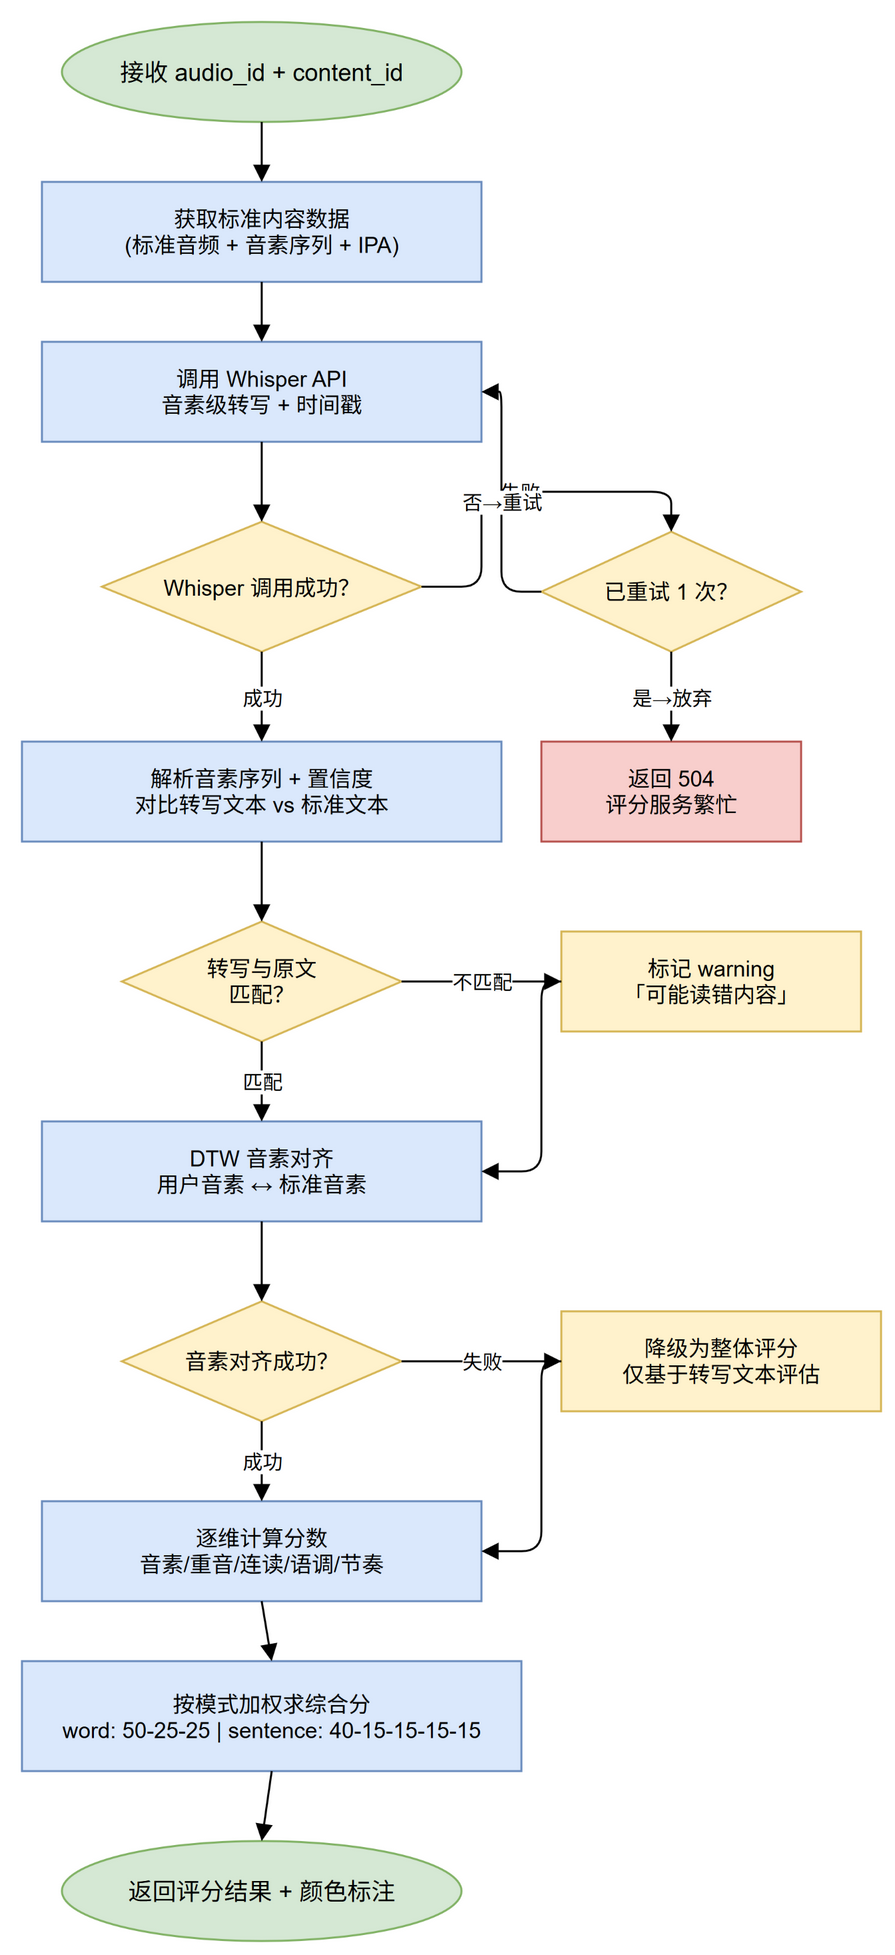

The diagram above was exported from draw.io. Its source (the exported page's mxGraphModel, read from the mxfile embedded in the PNG):
<mxGraphModel>
  <root>
    <mxCell id="0" />
    <mxCell id="1" parent="0" />
    <mxCell id="start" value="接收 audio_id + content_id" style="ellipse;whiteSpace=wrap;html=1;fillColor=#d5e8d4;strokeColor=#82b366;fontSize=12;" vertex="1" parent="1">
      <mxGeometry x="360" y="20" width="200" height="50" as="geometry" />
    </mxCell>
    <mxCell id="p1" value="获取标准内容数据&#10;(标准音频 + 音素序列 + IPA)" style="rounded=0;whiteSpace=wrap;html=1;fillColor=#dae8fc;strokeColor=#6c8ebf;fontSize=11;" vertex="1" parent="1">
      <mxGeometry x="350" y="100" width="220" height="50" as="geometry" />
    </mxCell>
    <mxCell id="p2" value="调用 Whisper API&#10;音素级转写 + 时间戳" style="rounded=0;whiteSpace=wrap;html=1;fillColor=#dae8fc;strokeColor=#6c8ebf;fontSize=11;" vertex="1" parent="1">
      <mxGeometry x="350" y="180" width="220" height="50" as="geometry" />
    </mxCell>
    <mxCell id="d1" value="Whisper 调用成功？" style="rhombus;whiteSpace=wrap;html=1;fillColor=#fff2cc;strokeColor=#d6b656;fontSize=11;" vertex="1" parent="1">
      <mxGeometry x="380" y="270" width="160" height="65" as="geometry" />
    </mxCell>
    <mxCell id="d2" value="已重试 1 次？" style="rhombus;whiteSpace=wrap;html=1;fillColor=#fff2cc;strokeColor=#d6b656;fontSize=11;" vertex="1" parent="1">
      <mxGeometry x="600" y="275" width="130" height="60" as="geometry" />
    </mxCell>
    <mxCell id="p3" value="返回 504&#10;评分服务繁忙" style="rounded=0;whiteSpace=wrap;html=1;fillColor=#f8cecc;strokeColor=#b85450;fontSize=11;" vertex="1" parent="1">
      <mxGeometry x="600" y="380" width="130" height="50" as="geometry" />
    </mxCell>
    <mxCell id="p4" value="解析音素序列 + 置信度&#10;对比转写文本 vs 标准文本" style="rounded=0;whiteSpace=wrap;html=1;fillColor=#dae8fc;strokeColor=#6c8ebf;fontSize=11;" vertex="1" parent="1">
      <mxGeometry x="340" y="380" width="240" height="50" as="geometry" />
    </mxCell>
    <mxCell id="d3" value="转写与原文&#10;匹配？" style="rhombus;whiteSpace=wrap;html=1;fillColor=#fff2cc;strokeColor=#d6b656;fontSize=11;" vertex="1" parent="1">
      <mxGeometry x="390" y="470" width="140" height="60" as="geometry" />
    </mxCell>
    <mxCell id="p5" value="标记 warning&#10;「可能读错内容」" style="rounded=0;whiteSpace=wrap;html=1;fillColor=#fff2cc;strokeColor=#d6b656;fontSize=11;" vertex="1" parent="1">
      <mxGeometry x="610" y="475" width="150" height="50" as="geometry" />
    </mxCell>
    <mxCell id="p6" value="DTW 音素对齐&#10;用户音素 ↔ 标准音素" style="rounded=0;whiteSpace=wrap;html=1;fillColor=#dae8fc;strokeColor=#6c8ebf;fontSize=11;" vertex="1" parent="1">
      <mxGeometry x="350" y="570" width="220" height="50" as="geometry" />
    </mxCell>
    <mxCell id="d4" value="音素对齐成功？" style="rhombus;whiteSpace=wrap;html=1;fillColor=#fff2cc;strokeColor=#d6b656;fontSize=11;" vertex="1" parent="1">
      <mxGeometry x="390" y="660" width="140" height="60" as="geometry" />
    </mxCell>
    <mxCell id="p7" value="降级为整体评分&#10;仅基于转写文本评估" style="rounded=0;whiteSpace=wrap;html=1;fillColor=#fff2cc;strokeColor=#d6b656;fontSize=11;" vertex="1" parent="1">
      <mxGeometry x="610" y="665" width="160" height="50" as="geometry" />
    </mxCell>
    <mxCell id="p8" value="逐维计算分数&#10;音素/重音/连读/语调/节奏" style="rounded=0;whiteSpace=wrap;html=1;fillColor=#dae8fc;strokeColor=#6c8ebf;fontSize=11;" vertex="1" parent="1">
      <mxGeometry x="350" y="760" width="220" height="50" as="geometry" />
    </mxCell>
    <mxCell id="p9" value="按模式加权求综合分&#10;word: 50-25-25 | sentence: 40-15-15-15-15" style="rounded=0;whiteSpace=wrap;html=1;fillColor=#dae8fc;strokeColor=#6c8ebf;fontSize=11;" vertex="1" parent="1">
      <mxGeometry x="340" y="840" width="250" height="55" as="geometry" />
    </mxCell>
    <mxCell id="end1" value="返回评分结果 + 颜色标注" style="ellipse;whiteSpace=wrap;html=1;fillColor=#d5e8d4;strokeColor=#82b366;fontSize=12;" vertex="1" parent="1">
      <mxGeometry x="360" y="930" width="200" height="50" as="geometry" />
    </mxCell>
    <mxCell id="e1" value="" style="exitX=0.5;exitY=1;entryX=0.5;entryY=0;endArrow=block;html=1;" edge="1" parent="1" source="start" target="p1">
      <mxGeometry relative="1" as="geometry" />
    </mxCell>
    <mxCell id="e2" value="" style="exitX=0.5;exitY=1;entryX=0.5;entryY=0;endArrow=block;html=1;" edge="1" parent="1" source="p1" target="p2">
      <mxGeometry relative="1" as="geometry" />
    </mxCell>
    <mxCell id="e3" value="" style="exitX=0.5;exitY=1;entryX=0.5;entryY=0;endArrow=block;html=1;" edge="1" parent="1" source="p2" target="d1">
      <mxGeometry relative="1" as="geometry" />
    </mxCell>
    <mxCell id="e4" value="失败" style="exitX=1;exitY=0.5;entryX=0.5;entryY=0;endArrow=block;fontSize=10;html=1;edgeStyle=orthogonalEdgeStyle;rounded=1;orthogonalLoop=1;jettySize=auto;" edge="1" parent="1" source="d1" target="d2">
      <mxGeometry relative="1" as="geometry" />
    </mxCell>
    <mxCell id="e5" value="否→重试" style="exitX=0;exitY=0.5;entryX=1;entryY=0.5;endArrow=block;fontSize=10;html=1;edgeStyle=orthogonalEdgeStyle;rounded=1;orthogonalLoop=1;jettySize=auto;" edge="1" parent="1" source="d2" target="p2">
      <mxGeometry relative="1" as="geometry">
        <Array as="points">
          <mxPoint x="580" y="305" />
          <mxPoint x="580" y="205" />
        </Array>
      </mxGeometry>
    </mxCell>
    <mxCell id="e6" value="是→放弃" style="exitX=0.5;exitY=1;entryX=0.5;entryY=0;endArrow=block;fontSize=10;html=1;" edge="1" parent="1" source="d2" target="p3">
      <mxGeometry relative="1" as="geometry" />
    </mxCell>
    <mxCell id="e7" value="成功" style="exitX=0.5;exitY=1;entryX=0.5;entryY=0;endArrow=block;fontSize=10;html=1;" edge="1" parent="1" source="d1" target="p4">
      <mxGeometry relative="1" as="geometry" />
    </mxCell>
    <mxCell id="e8" value="" style="exitX=0.5;exitY=1;entryX=0.5;entryY=0;endArrow=block;html=1;" edge="1" parent="1" source="p4" target="d3">
      <mxGeometry relative="1" as="geometry" />
    </mxCell>
    <mxCell id="e9" value="不匹配" style="exitX=1;exitY=0.5;entryX=0;entryY=0.5;endArrow=block;fontSize=10;html=1;edgeStyle=orthogonalEdgeStyle;rounded=1;orthogonalLoop=1;jettySize=auto;" edge="1" parent="1" source="d3" target="p5">
      <mxGeometry relative="1" as="geometry" />
    </mxCell>
    <mxCell id="e10" value="匹配" style="exitX=0.5;exitY=1;entryX=0.5;entryY=0;endArrow=block;fontSize=10;html=1;" edge="1" parent="1" source="d3" target="p6">
      <mxGeometry relative="1" as="geometry" />
    </mxCell>
    <mxCell id="e11" value="" style="exitX=0;exitY=0.5;entryX=1;entryY=0.5;endArrow=block;html=1;edgeStyle=orthogonalEdgeStyle;rounded=1;orthogonalLoop=1;jettySize=auto;" edge="1" parent="1" source="p5" target="p6">
      <mxGeometry relative="1" as="geometry">
        <Array as="points">
          <mxPoint x="600" y="500" />
          <mxPoint x="600" y="595" />
        </Array>
      </mxGeometry>
    </mxCell>
    <mxCell id="e12" value="" style="exitX=0.5;exitY=1;entryX=0.5;entryY=0;endArrow=block;html=1;" edge="1" parent="1" source="p6" target="d4">
      <mxGeometry relative="1" as="geometry" />
    </mxCell>
    <mxCell id="e13" value="失败" style="exitX=1;exitY=0.5;entryX=0;entryY=0.5;endArrow=block;fontSize=10;html=1;edgeStyle=orthogonalEdgeStyle;rounded=1;orthogonalLoop=1;jettySize=auto;" edge="1" parent="1" source="d4" target="p7">
      <mxGeometry relative="1" as="geometry" />
    </mxCell>
    <mxCell id="e14" value="成功" style="exitX=0.5;exitY=1;entryX=0.5;entryY=0;endArrow=block;fontSize=10;html=1;" edge="1" parent="1" source="d4" target="p8">
      <mxGeometry relative="1" as="geometry" />
    </mxCell>
    <mxCell id="e15" value="" style="exitX=0;exitY=0.5;entryX=1;entryY=0.5;endArrow=block;html=1;edgeStyle=orthogonalEdgeStyle;rounded=1;orthogonalLoop=1;jettySize=auto;" edge="1" parent="1" source="p7" target="p8">
      <mxGeometry relative="1" as="geometry">
        <Array as="points">
          <mxPoint x="600" y="690" />
          <mxPoint x="600" y="785" />
        </Array>
      </mxGeometry>
    </mxCell>
    <mxCell id="e16" value="" style="exitX=0.5;exitY=1;entryX=0.5;entryY=0;endArrow=block;html=1;" edge="1" parent="1" source="p8" target="p9">
      <mxGeometry relative="1" as="geometry" />
    </mxCell>
    <mxCell id="e17" value="" style="exitX=0.5;exitY=1;entryX=0.5;entryY=0;endArrow=block;html=1;" edge="1" parent="1" source="p9" target="end1">
      <mxGeometry relative="1" as="geometry" />
    </mxCell>
  </root>
</mxGraphModel>